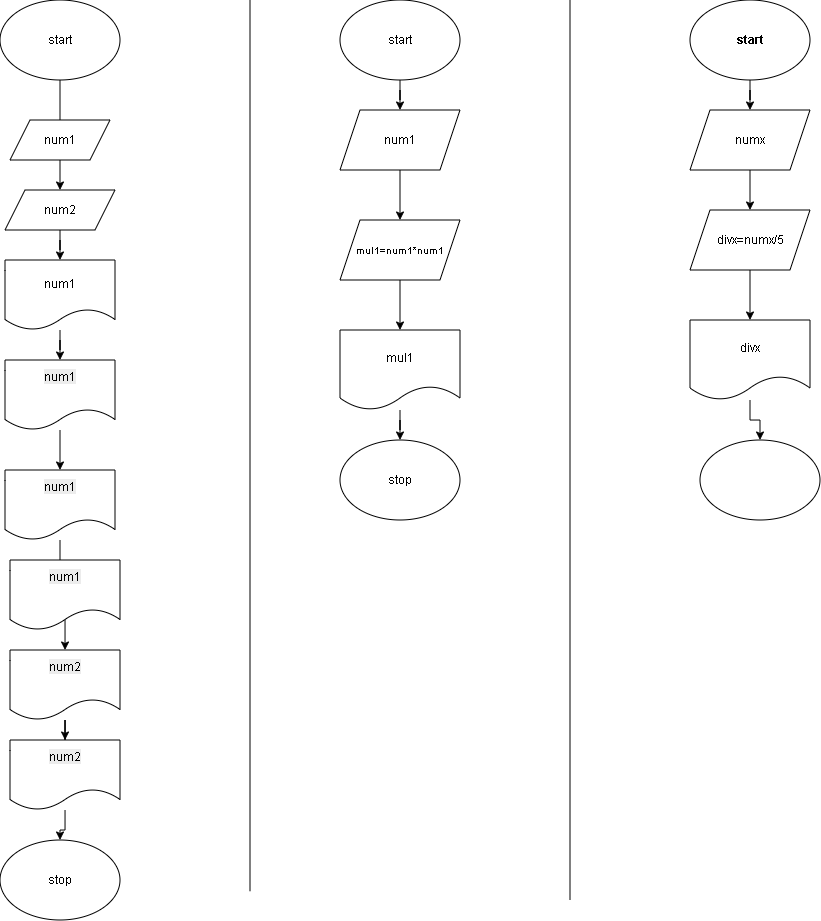

The diagram above was exported from draw.io. Its source (the exported page's mxGraphModel, read from the mxfile embedded in the PNG):
<mxGraphModel dx="808" dy="429" grid="1" gridSize="10" guides="1" tooltips="1" connect="1" arrows="1" fold="1" page="1" pageScale="1" pageWidth="827" pageHeight="1169" math="0" shadow="0">
  <root>
    <mxCell id="0" />
    <mxCell id="1" parent="0" />
    <mxCell id="lNvGksVmrKUtju7A0uVv-12" edge="1" parent="1" source="lNvGksVmrKUtju7A0uVv-1" style="edgeStyle=orthogonalEdgeStyle;rounded=0;orthogonalLoop=1;jettySize=auto;html=1;" target="lNvGksVmrKUtju7A0uVv-4" value="">
      <mxGeometry relative="1" as="geometry" />
    </mxCell>
    <mxCell id="lNvGksVmrKUtju7A0uVv-1" parent="1" style="ellipse;whiteSpace=wrap;html=1;" value="start" vertex="1">
      <mxGeometry height="80" width="120" x="70" y="200" as="geometry" />
    </mxCell>
    <mxCell id="lNvGksVmrKUtju7A0uVv-2" parent="1" style="ellipse;whiteSpace=wrap;html=1;" value="stop" vertex="1">
      <mxGeometry height="80" width="120" x="70" y="1040" as="geometry" />
    </mxCell>
    <mxCell id="lNvGksVmrKUtju7A0uVv-3" parent="1" style="shape=parallelogram;perimeter=parallelogramPerimeter;whiteSpace=wrap;html=1;fixedSize=1;" value="num1" vertex="1">
      <mxGeometry height="40" width="100" x="80" y="320" as="geometry" />
    </mxCell>
    <mxCell id="lNvGksVmrKUtju7A0uVv-18" edge="1" parent="1" source="lNvGksVmrKUtju7A0uVv-4" style="edgeStyle=orthogonalEdgeStyle;rounded=0;orthogonalLoop=1;jettySize=auto;html=1;" target="lNvGksVmrKUtju7A0uVv-5" value="">
      <mxGeometry relative="1" as="geometry" />
    </mxCell>
    <mxCell id="lNvGksVmrKUtju7A0uVv-4" parent="1" style="shape=parallelogram;perimeter=parallelogramPerimeter;whiteSpace=wrap;html=1;fixedSize=1;" value="num2" vertex="1">
      <mxGeometry height="40" width="110" x="75" y="390" as="geometry" />
    </mxCell>
    <mxCell id="lNvGksVmrKUtju7A0uVv-13" edge="1" parent="1" source="lNvGksVmrKUtju7A0uVv-5" style="edgeStyle=orthogonalEdgeStyle;rounded=0;orthogonalLoop=1;jettySize=auto;html=1;" target="lNvGksVmrKUtju7A0uVv-6" value="">
      <mxGeometry relative="1" as="geometry" />
    </mxCell>
    <mxCell id="lNvGksVmrKUtju7A0uVv-5" parent="1" style="shape=document;whiteSpace=wrap;html=1;boundedLbl=1;" value="num1" vertex="1">
      <mxGeometry height="70" width="110" x="75" y="460" as="geometry" />
    </mxCell>
    <mxCell id="lNvGksVmrKUtju7A0uVv-17" edge="1" parent="1" source="lNvGksVmrKUtju7A0uVv-6" style="edgeStyle=orthogonalEdgeStyle;rounded=0;orthogonalLoop=1;jettySize=auto;html=1;" target="lNvGksVmrKUtju7A0uVv-7" value="">
      <mxGeometry relative="1" as="geometry" />
    </mxCell>
    <mxCell id="lNvGksVmrKUtju7A0uVv-6" parent="1" style="shape=document;whiteSpace=wrap;html=1;boundedLbl=1;" value="&#10;&lt;span style=&quot;color: rgb(0, 0, 0); font-family: Helvetica; font-size: 12px; font-style: normal; font-variant-ligatures: normal; font-variant-caps: normal; font-weight: 400; letter-spacing: normal; orphans: 2; text-align: center; text-indent: 0px; text-transform: none; widows: 2; word-spacing: 0px; -webkit-text-stroke-width: 0px; white-space: normal; background-color: rgb(236, 236, 236); text-decoration-thickness: initial; text-decoration-style: initial; text-decoration-color: initial; display: inline !important; float: none;&quot;&gt;num1&lt;/span&gt;&#10;&#10;" vertex="1">
      <mxGeometry height="70" width="110" x="75" y="560" as="geometry" />
    </mxCell>
    <mxCell id="lNvGksVmrKUtju7A0uVv-14" edge="1" parent="1" source="lNvGksVmrKUtju7A0uVv-7" style="edgeStyle=orthogonalEdgeStyle;rounded=0;orthogonalLoop=1;jettySize=auto;html=1;" target="lNvGksVmrKUtju7A0uVv-9" value="">
      <mxGeometry relative="1" as="geometry" />
    </mxCell>
    <mxCell id="lNvGksVmrKUtju7A0uVv-7" parent="1" style="shape=document;whiteSpace=wrap;html=1;boundedLbl=1;" value="&#10;&lt;span style=&quot;color: rgb(0, 0, 0); font-family: Helvetica; font-size: 12px; font-style: normal; font-variant-ligatures: normal; font-variant-caps: normal; font-weight: 400; letter-spacing: normal; orphans: 2; text-align: center; text-indent: 0px; text-transform: none; widows: 2; word-spacing: 0px; -webkit-text-stroke-width: 0px; white-space: normal; background-color: rgb(236, 236, 236); text-decoration-thickness: initial; text-decoration-style: initial; text-decoration-color: initial; display: inline !important; float: none;&quot;&gt;num1&lt;/span&gt;&#10;&#10;" vertex="1">
      <mxGeometry height="70" width="110" x="75" y="670" as="geometry" />
    </mxCell>
    <mxCell id="lNvGksVmrKUtju7A0uVv-8" parent="1" style="shape=document;whiteSpace=wrap;html=1;boundedLbl=1;" value="&#10;&lt;span style=&quot;color: rgb(0, 0, 0); font-family: Helvetica; font-size: 12px; font-style: normal; font-variant-ligatures: normal; font-variant-caps: normal; font-weight: 400; letter-spacing: normal; orphans: 2; text-align: center; text-indent: 0px; text-transform: none; widows: 2; word-spacing: 0px; -webkit-text-stroke-width: 0px; white-space: normal; background-color: rgb(236, 236, 236); text-decoration-thickness: initial; text-decoration-style: initial; text-decoration-color: initial; display: inline !important; float: none;&quot;&gt;num1&lt;/span&gt;&#10;&#10;" vertex="1">
      <mxGeometry height="70" width="110" x="80" y="760" as="geometry" />
    </mxCell>
    <mxCell id="lNvGksVmrKUtju7A0uVv-16" edge="1" parent="1" source="lNvGksVmrKUtju7A0uVv-9" style="edgeStyle=orthogonalEdgeStyle;rounded=0;orthogonalLoop=1;jettySize=auto;html=1;" target="lNvGksVmrKUtju7A0uVv-10" value="">
      <mxGeometry relative="1" as="geometry" />
    </mxCell>
    <mxCell id="lNvGksVmrKUtju7A0uVv-9" parent="1" style="shape=document;whiteSpace=wrap;html=1;boundedLbl=1;" value="&#10;&lt;span style=&quot;color: rgb(0, 0, 0); font-family: Helvetica; font-size: 12px; font-style: normal; font-variant-ligatures: normal; font-variant-caps: normal; font-weight: 400; letter-spacing: normal; orphans: 2; text-align: center; text-indent: 0px; text-transform: none; widows: 2; word-spacing: 0px; -webkit-text-stroke-width: 0px; white-space: normal; background-color: rgb(236, 236, 236); text-decoration-thickness: initial; text-decoration-style: initial; text-decoration-color: initial; display: inline !important; float: none;&quot;&gt;num2&lt;/span&gt;&#10;&#10;" vertex="1">
      <mxGeometry height="70" width="110" x="80" y="850" as="geometry" />
    </mxCell>
    <mxCell id="lNvGksVmrKUtju7A0uVv-15" edge="1" parent="1" source="lNvGksVmrKUtju7A0uVv-10" style="edgeStyle=orthogonalEdgeStyle;rounded=0;orthogonalLoop=1;jettySize=auto;html=1;" target="lNvGksVmrKUtju7A0uVv-2" value="">
      <mxGeometry relative="1" as="geometry" />
    </mxCell>
    <mxCell id="lNvGksVmrKUtju7A0uVv-10" parent="1" style="shape=document;whiteSpace=wrap;html=1;boundedLbl=1;" value="&#10;&lt;span style=&quot;color: rgb(0, 0, 0); font-family: Helvetica; font-size: 12px; font-style: normal; font-variant-ligatures: normal; font-variant-caps: normal; font-weight: 400; letter-spacing: normal; orphans: 2; text-align: center; text-indent: 0px; text-transform: none; widows: 2; word-spacing: 0px; -webkit-text-stroke-width: 0px; white-space: normal; background-color: rgb(236, 236, 236); text-decoration-thickness: initial; text-decoration-style: initial; text-decoration-color: initial; display: inline !important; float: none;&quot;&gt;num2&lt;/span&gt;&#10;&#10;" vertex="1">
      <mxGeometry height="70" width="110" x="80" y="940" as="geometry" />
    </mxCell>
    <mxCell id="lNvGksVmrKUtju7A0uVv-11" edge="1" parent="1" style="endArrow=none;html=1;rounded=0;" value="">
      <mxGeometry height="50" relative="1" width="50" as="geometry">
        <mxPoint x="320" y="1091.142857142857" as="sourcePoint" />
        <mxPoint x="320" y="200" as="targetPoint" />
      </mxGeometry>
    </mxCell>
    <mxCell id="ImP5q8nyRT1t95WwY_aH-8" edge="1" parent="1" source="cuR-9F0MGM58f_0KwZ_G-2" style="edgeStyle=orthogonalEdgeStyle;rounded=0;orthogonalLoop=1;jettySize=auto;html=1;" target="cuR-9F0MGM58f_0KwZ_G-3" value="">
      <mxGeometry relative="1" as="geometry" />
    </mxCell>
    <mxCell id="cuR-9F0MGM58f_0KwZ_G-2" parent="1" style="ellipse;whiteSpace=wrap;html=1;" value="start" vertex="1">
      <mxGeometry height="80" width="120" x="410" y="200" as="geometry" />
    </mxCell>
    <mxCell id="ImP5q8nyRT1t95WwY_aH-7" edge="1" parent="1" source="cuR-9F0MGM58f_0KwZ_G-3" style="edgeStyle=orthogonalEdgeStyle;rounded=0;orthogonalLoop=1;jettySize=auto;html=1;" target="ImP5q8nyRT1t95WwY_aH-1" value="">
      <mxGeometry relative="1" as="geometry" />
    </mxCell>
    <mxCell id="cuR-9F0MGM58f_0KwZ_G-3" parent="1" style="shape=parallelogram;perimeter=parallelogramPerimeter;whiteSpace=wrap;html=1;fixedSize=1;" value="num1" vertex="1">
      <mxGeometry height="60" width="120" x="410" y="310" as="geometry" />
    </mxCell>
    <mxCell id="ImP5q8nyRT1t95WwY_aH-6" edge="1" parent="1" source="ImP5q8nyRT1t95WwY_aH-1" style="edgeStyle=orthogonalEdgeStyle;rounded=0;orthogonalLoop=1;jettySize=auto;html=1;" target="ImP5q8nyRT1t95WwY_aH-2" value="">
      <mxGeometry relative="1" as="geometry" />
    </mxCell>
    <mxCell id="ImP5q8nyRT1t95WwY_aH-1" parent="1" style="shape=parallelogram;perimeter=parallelogramPerimeter;whiteSpace=wrap;html=1;fixedSize=1;" value="&lt;font style=&quot;font-size: 10px;&quot;&gt;mul1=num1*num1&lt;/font&gt;" vertex="1">
      <mxGeometry height="60" width="120" x="410" y="420" as="geometry" />
    </mxCell>
    <mxCell id="ImP5q8nyRT1t95WwY_aH-5" edge="1" parent="1" source="ImP5q8nyRT1t95WwY_aH-2" style="edgeStyle=orthogonalEdgeStyle;rounded=0;orthogonalLoop=1;jettySize=auto;html=1;" target="ImP5q8nyRT1t95WwY_aH-4" value="">
      <mxGeometry relative="1" as="geometry" />
    </mxCell>
    <mxCell id="ImP5q8nyRT1t95WwY_aH-2" parent="1" style="shape=document;whiteSpace=wrap;html=1;boundedLbl=1;" value="mul1" vertex="1">
      <mxGeometry height="80" width="120" x="410" y="530" as="geometry" />
    </mxCell>
    <mxCell id="ImP5q8nyRT1t95WwY_aH-4" parent="1" style="ellipse;whiteSpace=wrap;html=1;" value="stop" vertex="1">
      <mxGeometry height="80" width="120" x="410" y="640" as="geometry" />
    </mxCell>
    <mxCell id="ImP5q8nyRT1t95WwY_aH-9" edge="1" parent="1" style="endArrow=none;html=1;rounded=0;" value="">
      <mxGeometry height="50" relative="1" width="50" as="geometry">
        <mxPoint x="640" y="1100" as="sourcePoint" />
        <mxPoint x="640" y="200" as="targetPoint" />
      </mxGeometry>
    </mxCell>
    <mxCell id="ImP5q8nyRT1t95WwY_aH-18" edge="1" parent="1" source="ImP5q8nyRT1t95WwY_aH-10" style="edgeStyle=orthogonalEdgeStyle;rounded=0;orthogonalLoop=1;jettySize=auto;html=1;" target="ImP5q8nyRT1t95WwY_aH-11" value="">
      <mxGeometry relative="1" as="geometry" />
    </mxCell>
    <mxCell id="ImP5q8nyRT1t95WwY_aH-10" parent="1" style="ellipse;whiteSpace=wrap;html=1;fontStyle=1" value="start" vertex="1">
      <mxGeometry height="80" width="120" x="760" y="200" as="geometry" />
    </mxCell>
    <mxCell id="ImP5q8nyRT1t95WwY_aH-17" edge="1" parent="1" source="ImP5q8nyRT1t95WwY_aH-11" style="edgeStyle=orthogonalEdgeStyle;rounded=0;orthogonalLoop=1;jettySize=auto;html=1;" target="ImP5q8nyRT1t95WwY_aH-13" value="">
      <mxGeometry relative="1" as="geometry" />
    </mxCell>
    <mxCell id="ImP5q8nyRT1t95WwY_aH-11" parent="1" style="shape=parallelogram;perimeter=parallelogramPerimeter;whiteSpace=wrap;html=1;fixedSize=1;" value="numx" vertex="1">
      <mxGeometry height="60" width="120" x="760" y="310" as="geometry" />
    </mxCell>
    <mxCell id="ImP5q8nyRT1t95WwY_aH-15" edge="1" parent="1" source="ImP5q8nyRT1t95WwY_aH-12" style="edgeStyle=orthogonalEdgeStyle;rounded=0;orthogonalLoop=1;jettySize=auto;html=1;" target="ImP5q8nyRT1t95WwY_aH-14" value="">
      <mxGeometry relative="1" as="geometry" />
    </mxCell>
    <mxCell id="ImP5q8nyRT1t95WwY_aH-12" parent="1" style="shape=document;whiteSpace=wrap;html=1;boundedLbl=1;" value="divx" vertex="1">
      <mxGeometry height="80" width="120" x="760" y="520" as="geometry" />
    </mxCell>
    <mxCell id="ImP5q8nyRT1t95WwY_aH-16" edge="1" parent="1" source="ImP5q8nyRT1t95WwY_aH-13" style="edgeStyle=orthogonalEdgeStyle;rounded=0;orthogonalLoop=1;jettySize=auto;html=1;" target="ImP5q8nyRT1t95WwY_aH-12" value="">
      <mxGeometry relative="1" as="geometry" />
    </mxCell>
    <mxCell id="ImP5q8nyRT1t95WwY_aH-13" parent="1" style="shape=parallelogram;perimeter=parallelogramPerimeter;whiteSpace=wrap;html=1;fixedSize=1;" value="divx=numx/5" vertex="1">
      <mxGeometry height="60" width="120" x="760" y="410" as="geometry" />
    </mxCell>
    <mxCell id="ImP5q8nyRT1t95WwY_aH-14" parent="1" style="ellipse;whiteSpace=wrap;html=1;" value="" vertex="1">
      <mxGeometry height="80" width="120" x="770" y="640" as="geometry" />
    </mxCell>
  </root>
</mxGraphModel>